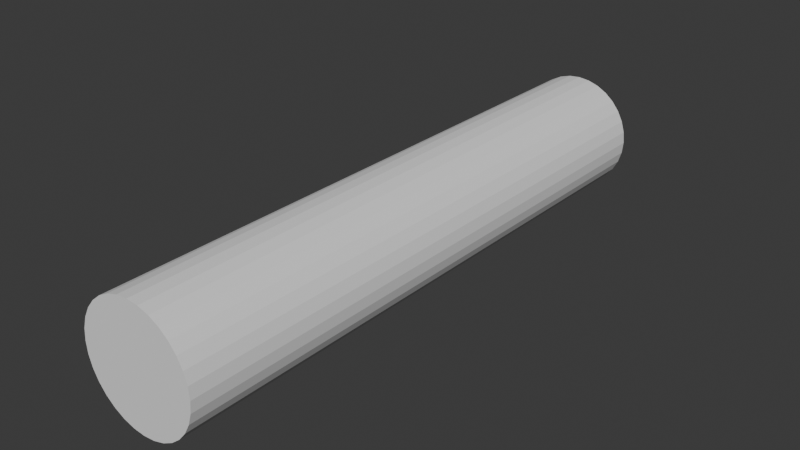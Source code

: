 # Source: rail_.blend  (saved by Blender 4.1.24; exported with 4.5.12 LTS)
import bpy
from mathutils import Matrix  # noqa: F401  (used for matrix-valued properties, if any)

bpy.ops.wm.read_factory_settings(use_empty=True)
scene = bpy.context.scene
scene.name = 'Scene'

# ---- collections
col_collection = bpy.data.collections.new('Collection'); scene.collection.children.link(col_collection)

# ---- world
world_world = bpy.data.worlds.new('World'); scene.world = world_world
world_world.use_nodes = True; world_world.node_tree.nodes.clear()
_N = world_world.node_tree.nodes; _L = world_world.node_tree.links
n0 = _N.new('ShaderNodeOutputWorld'); n0.name = 'World Output'; n0.location = (300, 300)
n1 = _N.new('ShaderNodeBackground'); n1.name = 'Background'; n1.location = (10, 300)
n1.inputs[0].default_value = (0.05088, 0.05088, 0.05088, 1.0)
_L.new(n1.outputs[0], n0.inputs[0])
n0.is_active_output = True
world_world.color = (0.05088, 0.05088, 0.05088)
world_world.use_sun_shadow = False
world_world.sun_shadow_jitter_overblur = 0.0

# ---- meshes
me_cylinder = bpy.data.meshes.new('Cylinder')
me_cylinder.from_pydata([(0.0, 1.0, -1.0), (0.0, 1.0, 1.0), (0.1951, 0.9808, -1.0), (0.1951, 0.9808, 1.0), (0.3827, 0.9239, -1.0), (0.3827, 0.9239, 1.0), (0.5556, 0.8315, -1.0), (0.5556, 0.8315, 1.0), (0.7071, 0.7071, -1.0), (0.7071, 0.7071, 1.0), (0.8315, 0.5556, -1.0), (0.8315, 0.5556, 1.0), (0.9239, 0.3827, -1.0), (0.9239, 0.3827, 1.0), (0.9808, 0.1951, -1.0), (0.9808, 0.1951, 1.0), (1.0, 0.0, -1.0), (1.0, 0.0, 1.0), (0.9808, -0.1951, -1.0), (0.9808, -0.1951, 1.0), (0.9239, -0.3827, -1.0), (0.9239, -0.3827, 1.0), (0.8315, -0.5556, -1.0), (0.8315, -0.5556, 1.0), (0.7071, -0.7071, -1.0), (0.7071, -0.7071, 1.0), (0.5556, -0.8315, -1.0), (0.5556, -0.8315, 1.0), (0.3827, -0.9239, -1.0), (0.3827, -0.9239, 1.0), (0.1951, -0.9808, -1.0), (0.1951, -0.9808, 1.0), (0.0, -1.0, -1.0), (0.0, -1.0, 1.0), (-0.1951, -0.9808, -1.0), (-0.1951, -0.9808, 1.0), (-0.3827, -0.9239, -1.0), (-0.3827, -0.9239, 1.0), (-0.5556, -0.8315, -1.0), (-0.5556, -0.8315, 1.0), (-0.7071, -0.7071, -1.0), (-0.7071, -0.7071, 1.0), (-0.8315, -0.5556, -1.0), (-0.8315, -0.5556, 1.0), (-0.9239, -0.3827, -1.0), (-0.9239, -0.3827, 1.0), (-0.9808, -0.1951, -1.0), (-0.9808, -0.1951, 1.0), (-1.0, 0.0, -1.0), (-1.0, 0.0, 1.0), (-0.9808, 0.1951, -1.0), (-0.9808, 0.1951, 1.0), (-0.9239, 0.3827, -1.0), (-0.9239, 0.3827, 1.0), (-0.8315, 0.5556, -1.0), (-0.8315, 0.5556, 1.0), (-0.7071, 0.7071, -1.0), (-0.7071, 0.7071, 1.0), (-0.5556, 0.8315, -1.0), (-0.5556, 0.8315, 1.0), (-0.3827, 0.9239, -1.0), (-0.3827, 0.9239, 1.0), (-0.1951, 0.9808, -1.0), (-0.1951, 0.9808, 1.0)], [], [(0, 1, 3, 2), (2, 3, 5, 4), (4, 5, 7, 6), (6, 7, 9, 8), (8, 9, 11, 10), (10, 11, 13, 12), (12, 13, 15, 14), (14, 15, 17, 16), (16, 17, 19, 18), (18, 19, 21, 20), (20, 21, 23, 22), (22, 23, 25, 24), (24, 25, 27, 26), (26, 27, 29, 28), (28, 29, 31, 30), (30, 31, 33, 32), (32, 33, 35, 34), (34, 35, 37, 36), (36, 37, 39, 38), (38, 39, 41, 40), (40, 41, 43, 42), (42, 43, 45, 44), (44, 45, 47, 46), (46, 47, 49, 48), (48, 49, 51, 50), (50, 51, 53, 52), (52, 53, 55, 54), (54, 55, 57, 56), (56, 57, 59, 58), (58, 59, 61, 60), (3, 1, 63, 61, 59, 57, 55, 53, 51, 49, 47, 45, 43, 41, 39, 37, 35, 33, 31, 29, 27, 25, 23, 21, 19, 17, 15, 13, 11, 9, 7, 5), (60, 61, 63, 62), (62, 63, 1, 0), (0, 2, 4, 6, 8, 10, 12, 14, 16, 18, 20, 22, 24, 26, 28, 30, 32, 34, 36, 38, 40, 42, 44, 46, 48, 50, 52, 54, 56, 58, 60, 62)])
_uv = me_cylinder.uv_layers.new(name='UVMap')
_uv.uv.foreach_set('vector', [1.0, 0.5, 1.0, 1.0, 0.9688, 1.0, 0.9688, 0.5, 0.9688, 0.5, 0.9688, 1.0, 0.9375, 1.0, 0.9375, 0.5, 0.9375, 0.5, 0.9375, 1.0, 0.9062, 1.0, 0.9062, 0.5, 0.9062, 0.5, 0.9062, 1.0, 0.875, 1.0, 0.875, 0.5, 0.875, 0.5, 0.875, 1.0, 0.8438, 1.0, 0.8438, 0.5, 0.8438, 0.5, 0.8438, 1.0, 0.8125, 1.0, 0.8125, 0.5, 0.8125, 0.5, 0.8125, 1.0, 0.7812, 1.0, 0.7812, 0.5, 0.7812, 0.5, 0.7812, 1.0, 0.75, 1.0, 0.75, 0.5, 0.75, 0.5, 0.75, 1.0, 0.7188, 1.0, 0.7188, 0.5, 0.7188, 0.5, 0.7188, 1.0, 0.6875, 1.0, 0.6875, 0.5, 0.6875, 0.5, 0.6875, 1.0, 0.6562, 1.0, 0.6562, 0.5, 0.6562, 0.5, 0.6562, 1.0, 0.625, 1.0, 0.625, 0.5, 0.625, 0.5, 0.625, 1.0, 0.5938, 1.0, 0.5938, 0.5, 0.5938, 0.5, 0.5938, 1.0, 0.5625, 1.0, 0.5625, 0.5, 0.5625, 0.5, 0.5625, 1.0, 0.5312, 1.0, 0.5312, 0.5, 0.5312, 0.5, 0.5312, 1.0, 0.5, 1.0, 0.5, 0.5, 0.5, 0.5, 0.5, 1.0, 0.4688, 1.0, 0.4688, 0.5, 0.4688, 0.5, 0.4688, 1.0, 0.4375, 1.0, 0.4375, 0.5, 0.4375, 0.5, 0.4375, 1.0, 0.4062, 1.0, 0.4062, 0.5, 0.4062, 0.5, 0.4062, 1.0, 0.375, 1.0, 0.375, 0.5, 0.375, 0.5, 0.375, 1.0, 0.3438, 1.0, 0.3438, 0.5, 0.3438, 0.5, 0.3438, 1.0, 0.3125, 1.0, 0.3125, 0.5, 0.3125, 0.5, 0.3125, 1.0, 0.2812, 1.0, 0.2812, 0.5, 0.2812, 0.5, 0.2812, 1.0, 0.25, 1.0, 0.25, 0.5, 0.25, 0.5, 0.25, 1.0, 0.2188, 1.0, 0.2188, 0.5, 0.2188, 0.5, 0.2188, 1.0, 0.1875, 1.0, 0.1875, 0.5, 0.1875, 0.5, 0.1875, 1.0, 0.1562, 1.0, 0.1562, 0.5, 0.1562, 0.5, 0.1562, 1.0, 0.125, 1.0, 0.125, 0.5, 0.125, 0.5, 0.125, 1.0, 0.09375, 1.0, 0.09375, 0.5, 0.09375, 0.5, 0.09375, 1.0, 0.0625, 1.0, 0.0625, 0.5, 0.2968, 0.4854, 0.25, 0.49, 0.2032, 0.4854, 0.1582, 0.4717, 0.1167, 0.4496, 0.08029, 0.4197, 0.05045, 0.3833, 0.02827, 0.3418, 0.01461, 0.2968, 0.01, 0.25, 0.01461, 0.2032, 0.02827, 0.1582, 0.05045, 0.1167, 0.08029, 0.08029, 0.1167, 0.05045, 0.1582, 0.02827, 0.2032, 0.01461, 0.25, 0.01, 0.2968, 0.01461, 0.3418, 0.02827, 0.3833, 0.05045, 0.4197, 0.08029, 0.4496, 0.1167, 0.4717, 0.1582, 0.4854, 0.2032, 0.49, 0.25, 0.4854, 0.2968, 0.4717, 0.3418, 0.4496, 0.3833, 0.4197, 0.4197, 0.3833, 0.4496, 0.3418, 0.4717, 0.0625, 0.5, 0.0625, 1.0, 0.03125, 1.0, 0.03125, 0.5, 0.03125, 0.5, 0.03125, 1.0, 0.0, 1.0, 0.0, 0.5, 0.75, 0.49, 0.7968, 0.4854, 0.8418, 0.4717, 0.8833, 0.4496, 0.9197, 0.4197, 0.9496, 0.3833, 0.9717, 0.3418, 0.9854, 0.2968, 0.99, 0.25, 0.9854, 0.2032, 0.9717, 0.1582, 0.9496, 0.1167, 0.9197, 0.08029, 0.8833, 0.05045, 0.8418, 0.02827, 0.7968, 0.01461, 0.75, 0.01, 0.7032, 0.01461, 0.6582, 0.02827, 0.6167, 0.05045, 0.5803, 0.08029, 0.5504, 0.1167, 0.5283, 0.1582, 0.5146, 0.2032, 0.51, 0.25, 0.5146, 0.2968, 0.5283, 0.3418, 0.5504, 0.3833, 0.5803, 0.4197, 0.6167, 0.4496, 0.6582, 0.4717, 0.7032, 0.4854])
me_cylinder.update()

# ---- objects
ob_cylinder = bpy.data.objects.new('Cylinder', me_cylinder)

# ---- transforms, parenting, visibility, modifiers, constraints
ob_cylinder.location = (0.0, 0.0, 0.0)
ob_cylinder.rotation_euler = (-1.571, -0.0, 0.0)
ob_cylinder.scale = (0.2, 0.2, 1.0)

# ---- collection membership
col_collection.objects.link(ob_cylinder)

# ---- scene / render settings (as saved in the file)
scene.frame_start = 1; scene.frame_end = 250; scene.frame_set(1)
scene.render.engine = 'BLENDER_EEVEE_NEXT'
scene.cycles.sampling_pattern = 'TABULATED_SOBOL'
scene.eevee.ray_tracing_options.trace_max_roughness = 0.0
bpy.context.view_layer.update()

# ---- added for rendering (the .blend has no active camera and no usable light): camera, sun
cam_auto = bpy.data.cameras.new('AutoCamera')
cam_auto.lens = 50.0
cam_auto.sensor_width = 36.0
cam_auto.clip_end = 1000.0
ob_auto_camera = bpy.data.objects.new('AutoCamera', cam_auto)
scene.collection.objects.link(ob_auto_camera)
ob_auto_camera.location = (1.92304, -2.30765, 1.53843)
ob_auto_camera.rotation_euler = (1.09748, -7.21219e-08, 0.694738)
scene.camera = ob_auto_camera
light_auto_sun = bpy.data.lights.new('AutoSun', 'SUN')
light_auto_sun.energy = 3.0
light_auto_sun.angle = 0.0523599
ob_auto_sun = bpy.data.objects.new('AutoSun', light_auto_sun)
scene.collection.objects.link(ob_auto_sun)
ob_auto_sun.rotation_euler = (0.872665, 0.174533, 0.523599)
bpy.context.view_layer.update()
